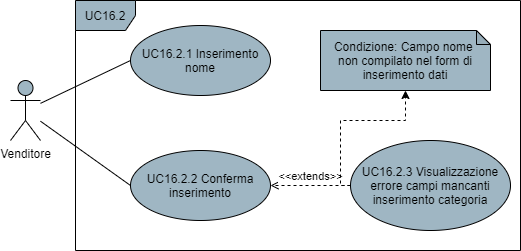

The diagram above was exported from draw.io. Its source (the exported page's mxGraphModel, read from the mxfile embedded in the PNG):
<mxGraphModel dx="1086" dy="626" grid="1" gridSize="10" guides="1" tooltips="1" connect="1" arrows="1" fold="1" page="1" pageScale="1" pageWidth="850" pageHeight="1100" math="0" shadow="0">
  <root>
    <mxCell id="0" />
    <mxCell id="1" parent="0" />
    <mxCell id="91bnOnWIWstpu17TpPb4-4" style="rounded=0;orthogonalLoop=1;jettySize=auto;html=1;entryX=0;entryY=0.5;entryDx=0;entryDy=0;endArrow=none;endFill=0;" parent="1" source="91bnOnWIWstpu17TpPb4-1" target="91bnOnWIWstpu17TpPb4-3" edge="1">
      <mxGeometry relative="1" as="geometry" />
    </mxCell>
    <mxCell id="bLCyY0Xk3GY4FDAfaLq9-10" style="edgeStyle=none;rounded=0;orthogonalLoop=1;jettySize=auto;html=1;entryX=0;entryY=0.5;entryDx=0;entryDy=0;endArrow=none;endFill=0;" parent="1" source="91bnOnWIWstpu17TpPb4-1" target="bLCyY0Xk3GY4FDAfaLq9-4" edge="1">
      <mxGeometry relative="1" as="geometry" />
    </mxCell>
    <mxCell id="91bnOnWIWstpu17TpPb4-1" value="Venditore" style="shape=umlActor;verticalLabelPosition=bottom;verticalAlign=top;html=1;fillColor=#9FB6C3;" parent="1" vertex="1">
      <mxGeometry x="210" y="370" width="30" height="60" as="geometry" />
    </mxCell>
    <mxCell id="91bnOnWIWstpu17TpPb4-2" value="UC16.2" style="shape=umlFrame;whiteSpace=wrap;html=1;fillColor=#9FB6C3;" parent="1" vertex="1">
      <mxGeometry x="275" y="290" width="445" height="250" as="geometry" />
    </mxCell>
    <mxCell id="91bnOnWIWstpu17TpPb4-3" value="UC16.2.1 Inserimento nome" style="ellipse;whiteSpace=wrap;html=1;fillColor=#9FB6C3;" parent="1" vertex="1">
      <mxGeometry x="330" y="315" width="140" height="70" as="geometry" />
    </mxCell>
    <mxCell id="bLCyY0Xk3GY4FDAfaLq9-4" value="UC16.2.2 Conferma inserimento" style="ellipse;whiteSpace=wrap;html=1;fillColor=#9FB6C3;" parent="1" vertex="1">
      <mxGeometry x="330" y="440" width="140" height="70" as="geometry" />
    </mxCell>
    <mxCell id="JuWAqdXWm7eo5UUlqVex-5" value="&amp;lt;&amp;lt;extends&amp;gt;&amp;gt;" style="edgeStyle=orthogonalEdgeStyle;rounded=0;orthogonalLoop=1;jettySize=auto;html=1;exitX=0;exitY=0.5;exitDx=0;exitDy=0;entryX=1;entryY=0.5;entryDx=0;entryDy=0;endArrow=open;endFill=0;dashed=1;verticalAlign=bottom;align=center;" parent="1" source="JuWAqdXWm7eo5UUlqVex-1" target="bLCyY0Xk3GY4FDAfaLq9-4" edge="1">
      <mxGeometry relative="1" as="geometry">
        <Array as="points">
          <mxPoint x="550" y="475" />
        </Array>
      </mxGeometry>
    </mxCell>
    <mxCell id="JuWAqdXWm7eo5UUlqVex-1" value="UC16.2.3 Visualizzazione errore campi mancanti inserimento categoria" style="ellipse;whiteSpace=wrap;html=1;fillColor=#9FB6C3;" parent="1" vertex="1">
      <mxGeometry x="550" y="430" width="160" height="90" as="geometry" />
    </mxCell>
    <mxCell id="JuWAqdXWm7eo5UUlqVex-3" value="Condizione: Campo nome &lt;br&gt;non compilato nel form di inserimento dati" style="shape=note;whiteSpace=wrap;html=1;backgroundOutline=1;darkOpacity=0.05;size=14;fillColor=#9FB6C3;" parent="1" vertex="1">
      <mxGeometry x="520" y="320" width="170" height="60" as="geometry" />
    </mxCell>
    <mxCell id="JuWAqdXWm7eo5UUlqVex-6" value="" style="endArrow=classic;html=1;dashed=1;align=center;entryX=0.5;entryY=1;entryDx=0;entryDy=0;entryPerimeter=0;exitX=0;exitY=0.5;exitDx=0;exitDy=0;edgeStyle=orthogonalEdgeStyle;rounded=0;" parent="1" source="JuWAqdXWm7eo5UUlqVex-1" target="JuWAqdXWm7eo5UUlqVex-3" edge="1">
      <mxGeometry width="50" height="50" relative="1" as="geometry">
        <mxPoint x="380" y="610" as="sourcePoint" />
        <mxPoint x="430" y="560" as="targetPoint" />
        <Array as="points">
          <mxPoint x="540" y="475" />
          <mxPoint x="540" y="410" />
          <mxPoint x="605" y="410" />
        </Array>
      </mxGeometry>
    </mxCell>
  </root>
</mxGraphModel>